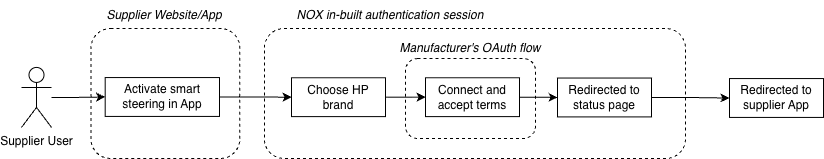

The diagram above was exported from draw.io. Its source (the exported page's mxGraphModel, read from the mxfile embedded in the PNG):
<mxGraphModel dx="-7139" dy="-403" grid="1" gridSize="10" guides="1" tooltips="1" connect="1" arrows="1" fold="1" page="1" pageScale="1" pageWidth="827" pageHeight="1169" math="0" shadow="0">
  <root>
    <mxCell id="0" />
    <mxCell id="1" parent="0" />
    <mxCell id="2" parent="1" style="rounded=1;whiteSpace=wrap;html=1;dashed=1;" value="" vertex="1">
      <mxGeometry height="130" width="148.91" x="10845.45" y="2720" as="geometry" />
    </mxCell>
    <mxCell id="3" parent="1" style="rounded=1;whiteSpace=wrap;html=1;dashed=1;" value="" vertex="1">
      <mxGeometry height="130" width="421.12" x="11018.88" y="2720" as="geometry" />
    </mxCell>
    <mxCell id="4" parent="1" style="rounded=1;whiteSpace=wrap;html=1;dashed=1;" value="" vertex="1">
      <mxGeometry height="80" width="130" x="11160" y="2750" as="geometry" />
    </mxCell>
    <object label="Supplier User" id="5">
      <mxCell parent="1" style="shape=umlActor;verticalLabelPosition=bottom;verticalAlign=top;html=1;outlineConnect=0;" vertex="1">
        <mxGeometry height="60" width="30" x="10776" y="2758.9300000000003" as="geometry" />
      </mxCell>
    </object>
    <mxCell id="6" edge="1" parent="1" source="7" style="edgeStyle=orthogonalEdgeStyle;rounded=0;orthogonalLoop=1;jettySize=auto;html=1;entryX=0;entryY=0.5;entryDx=0;entryDy=0;" target="11">
      <mxGeometry relative="1" as="geometry" />
    </mxCell>
    <mxCell id="7" parent="1" style="rounded=0;whiteSpace=wrap;html=1;" value="&lt;font style=&quot;font-size: 12px;&quot;&gt;Activate smart steering in App&lt;/font&gt;" vertex="1">
      <mxGeometry height="38.87" width="114.31" x="10859.69" y="2769.06" as="geometry" />
    </mxCell>
    <mxCell id="8" edge="1" parent="1" source="5" style="edgeStyle=orthogonalEdgeStyle;rounded=0;orthogonalLoop=1;jettySize=auto;html=1;entryX=0;entryY=0.5;entryDx=0;entryDy=0;" target="7">
      <mxGeometry relative="1" as="geometry" />
    </mxCell>
    <mxCell id="9" parent="1" style="text;html=1;align=center;verticalAlign=middle;whiteSpace=wrap;rounded=0;fontStyle=2" value="NOX in-built authentication session" vertex="1">
      <mxGeometry height="30" width="226.37" x="11032.5" y="2692" as="geometry" />
    </mxCell>
    <mxCell id="10" edge="1" parent="1" source="11" style="edgeStyle=orthogonalEdgeStyle;rounded=0;orthogonalLoop=1;jettySize=auto;html=1;" target="13" value="">
      <mxGeometry relative="1" as="geometry" />
    </mxCell>
    <mxCell id="11" parent="1" style="rounded=0;whiteSpace=wrap;html=1;" value="&lt;font style=&quot;font-size: 12px;&quot;&gt;Choose HP brand&lt;/font&gt;" vertex="1">
      <mxGeometry height="38.87" width="94" x="11046" y="2769.24" as="geometry" />
    </mxCell>
    <mxCell id="12" edge="1" parent="1" source="13" style="edgeStyle=orthogonalEdgeStyle;rounded=0;orthogonalLoop=1;jettySize=auto;html=1;" target="15" value="">
      <mxGeometry relative="1" as="geometry" />
    </mxCell>
    <mxCell id="13" parent="1" style="rounded=0;whiteSpace=wrap;html=1;" value="&lt;font style=&quot;font-size: 12px;&quot;&gt;Connect and accept terms&lt;/font&gt;" vertex="1">
      <mxGeometry height="38.87" width="94" x="11180" y="2769.24" as="geometry" />
    </mxCell>
    <mxCell id="14" edge="1" parent="1" source="15" style="edgeStyle=orthogonalEdgeStyle;rounded=0;orthogonalLoop=1;jettySize=auto;html=1;" target="16">
      <mxGeometry relative="1" as="geometry" />
    </mxCell>
    <mxCell id="15" parent="1" style="rounded=0;whiteSpace=wrap;html=1;" value="Redirected to status page" vertex="1">
      <mxGeometry height="38.87" width="94" x="11312" y="2769.54" as="geometry" />
    </mxCell>
    <mxCell id="16" parent="1" style="rounded=0;whiteSpace=wrap;html=1;" value="Redirected to supplier App" vertex="1">
      <mxGeometry height="38.87" width="94" x="11484" y="2770.06" as="geometry" />
    </mxCell>
    <mxCell id="17" parent="1" style="text;html=1;align=center;verticalAlign=middle;whiteSpace=wrap;rounded=0;fontStyle=2" value="Manufacturer's OAuth flow" vertex="1">
      <mxGeometry height="20" width="170" x="11140" y="2730" as="geometry" />
    </mxCell>
    <mxCell id="18" parent="1" style="text;html=1;align=center;verticalAlign=middle;whiteSpace=wrap;rounded=0;fontStyle=2" value="Supplier Website/App" vertex="1">
      <mxGeometry height="30" width="226.37" x="10806" y="2692" as="geometry" />
    </mxCell>
  </root>
</mxGraphModel>